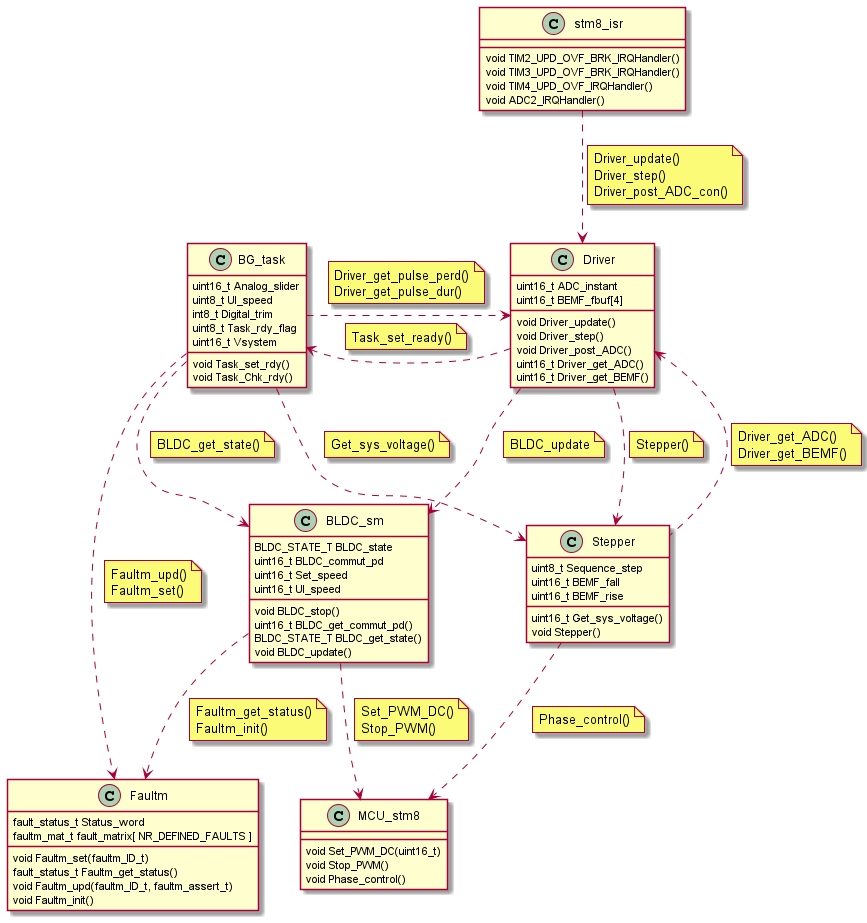

The diagram above was rendered by PlantUML. Its source (embedded in the PNG):
@startuml inline_umlgraph_3.png
class           BLDC_sm {
  BLDC_STATE_T BLDC_state
  uint16_t BLDC_commut_pd
  uint16_t Set_speed
  uint16_t UI_speed
  void BLDC_stop()
  uint16_t BLDC_get_commut_pd()
  BLDC_STATE_T BLDC_get_state()
  void BLDC_update()
}
class           BG_task{
  uint16_t Analog_slider
  uint8_t UI_speed
  int8_t Digital_trim
  uint8_t Task_rdy_flag
  uint16_t Vsystem
  void Task_set_rdy()
  void Task_Chk_rdy()
}
class           Stepper{
  uint8_t Sequence_step
  uint16_t BEMF_fall
  uint16_t BEMF_rise
  uint16_t Get_sys_voltage()
  void Stepper()
}
class           Driver{
  uint16_t ADC_instant
  uint16_t BEMF_fbuf[4]
  void Driver_update()
  void Driver_step()
  void Driver_post_ADC()
  uint16_t Driver_get_ADC()
  uint16_t Driver_get_BEMF()
}
class           Faultm{
  fault_status_t Status_word
  faultm_mat_t fault_matrix[ NR_DEFINED_FAULTS ]
  void Faultm_set(faultm_ID_t)
  fault_status_t Faultm_get_status()
  void Faultm_upd(faultm_ID_t, faultm_assert_t)
  void Faultm_init()
}
class           MCU_stm8{
  void Set_PWM_DC(uint16_t)
  void Stop_PWM()
  void Phase_control()
}
class           stm8_isr{
  void TIM2_UPD_OVF_BRK_IRQHandler()
  void TIM3_UPD_OVF_BRK_IRQHandler()
  void TIM4_UPD_OVF_IRQHandler()
  void ADC2_IRQHandler()
}

stm8_isr ..> Driver
note on link
Driver_update()
Driver_step()
Driver_post_ADC_con()
end note

Driver .down.> Stepper
note on link: Stepper()

Driver ..> BLDC_sm
note on link: BLDC_update

Driver .> BG_task
note on link: Task_set_ready()

BG_task ..> Faultm
note on link
    Faultm_upd()
    Faultm_set()
end note

BG_task ..> BLDC_sm
note on link: BLDC_get_state()
BG_task ..> Stepper
note on link: Get_sys_voltage()
BG_task ..> Driver
note on link
    Driver_get_pulse_perd()
    Driver_get_pulse_dur()
end note

BLDC_sm ..> Faultm
note on link
    Faultm_get_status()
    Faultm_init()
end note

BLDC_sm ..> MCU_stm8
note on link
    Set_PWM_DC()
    Stop_PWM()
end note

Stepper .up.> Driver
note on link
    Driver_get_ADC()
    Driver_get_BEMF()
end note

Stepper ..> MCU_stm8
note on link: Phase_control()
@enduml